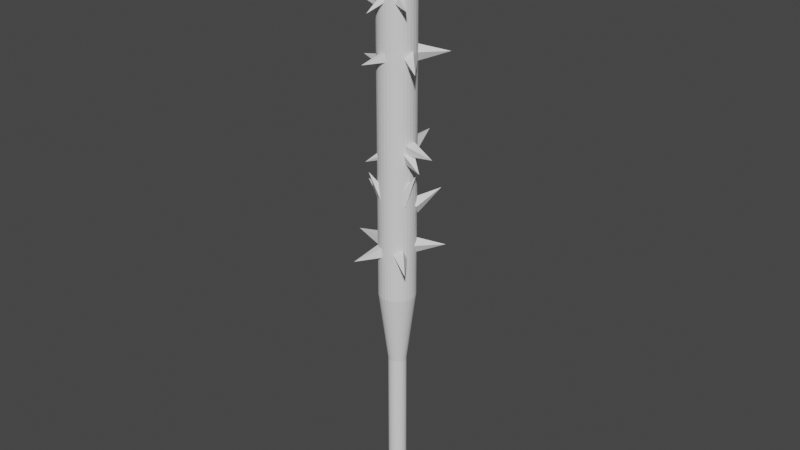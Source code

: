 # Source: MakeshiftBat_v1.blend  (saved by Blender 2.90.8; exported with 4.5.12 LTS)
import bpy
from mathutils import Matrix  # noqa: F401  (used for matrix-valued properties, if any)

bpy.ops.wm.read_factory_settings(use_empty=True)
scene = bpy.context.scene
scene.name = 'Scene'

# ---- collections
col_collection = bpy.data.collections.new('Collection'); scene.collection.children.link(col_collection)

# ---- world
world_world = bpy.data.worlds.new('World'); scene.world = world_world
world_world.use_nodes = True; world_world.node_tree.nodes.clear()
_N = world_world.node_tree.nodes; _L = world_world.node_tree.links
n0 = _N.new('ShaderNodeOutputWorld'); n0.name = 'World Output'; n0.location = (300, 300)
n1 = _N.new('ShaderNodeBackground'); n1.name = 'Background'; n1.location = (10, 300)
n1.inputs[0].default_value = (0.05088, 0.05088, 0.05088, 1.0)
_L.new(n1.outputs[0], n0.inputs[0])
n0.is_active_output = True
world_world.color = (0.05088, 0.05088, 0.05088)
world_world.use_sun_shadow = False
world_world.sun_shadow_jitter_overblur = 0.0

# ---- meshes
me_cylinder = bpy.data.meshes.new('Cylinder')
me_cylinder.from_pydata([(5.703e-08, 0.07624, -0.1045), (5.703e-08, 0.07624, 1.278), (0.01487, 0.07478, -0.1045), (0.01487, 0.07478, 1.278), (0.02918, 0.07044, -0.1045), (0.02918, 0.07044, 1.278), (0.04236, 0.06339, -0.1045), (0.04236, 0.06339, 1.278), (0.05391, 0.05391, -0.1045), (0.05391, 0.05391, 1.278), (0.06339, 0.04236, -0.1045), (0.06339, 0.04236, 1.278), (0.07044, 0.02918, -0.1045), (0.07044, 0.02918, 1.278), (0.07478, 0.01487, -0.1045), (0.07478, 0.01487, 1.278), (0.07624, 3.022e-07, -0.1045), (0.07624, 3.022e-07, 1.278), (0.07478, -0.01487, -0.1045), (0.07478, -0.01487, 1.278), (0.07044, -0.02918, -0.1045), (0.07044, -0.02918, 1.278), (0.06339, -0.04236, -0.1045), (0.06339, -0.04236, 1.278), (0.05391, -0.05391, -0.1045), (0.05391, -0.05391, 1.278), (0.04236, -0.06339, -0.1045), (0.04236, -0.06339, 1.278), (0.02918, -0.07044, -0.1045), (0.02918, -0.07044, 1.278), (0.01487, -0.07478, -0.1045), (0.01487, -0.07478, 1.278), (3.219e-08, -0.07624, -0.1045), (3.219e-08, -0.07624, 1.278), (-0.01487, -0.07478, -0.1045), (-0.01487, -0.07478, 1.278), (-0.02918, -0.07044, -0.1045), (-0.02918, -0.07044, 1.278), (-0.04236, -0.06339, -0.1045), (-0.04236, -0.06339, 1.278), (-0.05391, -0.05391, -0.1045), (-0.05391, -0.05391, 1.278), (-0.06339, -0.04236, -0.1045), (-0.06339, -0.04236, 1.278), (-0.07044, -0.02918, -0.1045), (-0.07044, -0.02918, 1.278), (-0.07478, -0.01487, -0.1045), (-0.07478, -0.01487, 1.278), (-0.07624, 3.701e-07, -0.1045), (-0.07624, 3.701e-07, 1.278), (-0.07478, 0.01487, -0.1045), (-0.07478, 0.01487, 1.278), (-0.07044, 0.02918, -0.1045), (-0.07044, 0.02918, 1.278), (-0.06339, 0.04236, -0.1045), (-0.06339, 0.04236, 1.278), (-0.05391, 0.05391, -0.1045), (-0.05391, 0.05391, 1.278), (-0.04236, 0.06339, -0.1045), (-0.04236, 0.06339, 1.278), (-0.02918, 0.07044, -0.1045), (-0.02918, 0.07044, 1.278), (-0.01487, 0.07478, -0.1045), (-0.01487, 0.07478, 1.278), (5.48e-08, 0.09361, -0.1045), (0.01826, 0.09181, -0.1045), (0.03582, 0.08648, -0.1045), (0.05201, 0.07783, -0.1045), (0.06619, 0.06619, -0.1045), (0.07783, 0.05201, -0.1045), (0.08648, 0.03582, -0.1045), (0.09181, 0.01826, -0.1045), (0.09361, 2.988e-07, -0.1045), (0.09181, -0.01826, -0.1045), (0.08648, -0.03582, -0.1045), (0.07783, -0.05201, -0.1045), (0.06619, -0.06619, -0.1045), (0.05201, -0.07783, -0.1045), (0.03582, -0.08648, -0.1045), (0.01826, -0.09181, -0.1045), (2.43e-08, -0.09361, -0.1045), (-0.01826, -0.09181, -0.1045), (-0.03582, -0.08648, -0.1045), (-0.05201, -0.07783, -0.1045), (-0.06619, -0.06619, -0.1045), (-0.07783, -0.05201, -0.1045), (-0.08648, -0.03582, -0.1045), (-0.09181, -0.01826, -0.1045), (-0.09361, 3.822e-07, -0.1045), (-0.09181, 0.01826, -0.1045), (-0.08648, 0.03582, -0.1045), (-0.07783, 0.05201, -0.1045), (-0.06619, 0.06619, -0.1045), (-0.05201, 0.07783, -0.1045), (-0.03582, 0.08648, -0.1045), (-0.01826, 0.09181, -0.1045), (5.364e-08, 0.09361, -0.1589), (0.01826, 0.09181, -0.1589), (0.03582, 0.08648, -0.1589), (0.05201, 0.07783, -0.1589), (0.06619, 0.06619, -0.1589), (0.07783, 0.05201, -0.1589), (0.08648, 0.03582, -0.1589), (0.09181, 0.01826, -0.1589), (0.09361, 2.988e-07, -0.1589), (0.09181, -0.01826, -0.1589), (0.08648, -0.03582, -0.1589), (0.07783, -0.05201, -0.1589), (0.06619, -0.06619, -0.1589), (0.05201, -0.07783, -0.1589), (0.03582, -0.08648, -0.1589), (0.01826, -0.09181, -0.1589), (2.314e-08, -0.09361, -0.1589), (-0.01826, -0.09181, -0.1589), (-0.03582, -0.08648, -0.1589), (-0.05201, -0.07783, -0.1589), (-0.06619, -0.06619, -0.1589), (-0.07783, -0.05201, -0.1589), (-0.08648, -0.03582, -0.1589), (-0.09181, -0.01826, -0.1589), (-0.09361, 3.822e-07, -0.1589), (-0.09181, 0.01826, -0.1589), (-0.08648, 0.03582, -0.1589), (-0.07783, 0.05201, -0.1589), (-0.06619, 0.06619, -0.1589), (-0.05201, 0.07783, -0.1589), (-0.03582, 0.08648, -0.1589), (-0.01826, 0.09181, -0.1589), (0.03016, 0.1516, 1.901), (-2.248e-06, 0.1546, 1.901), (0.05916, 0.1428, 1.901), (0.08589, 0.1285, 1.901), (0.1093, 0.1093, 1.901), (0.1285, 0.08589, 1.901), (0.1428, 0.05916, 1.901), (0.1516, 0.03016, 1.901), (0.1546, 2.87e-07, 1.901), (0.1516, -0.03016, 1.901), (0.1428, -0.05916, 1.901), (0.1285, -0.08589, 1.901), (0.1093, -0.1093, 1.901), (0.08589, -0.1285, 1.901), (0.05916, -0.1428, 1.901), (0.03016, -0.1516, 1.901), (-2.298e-06, -0.1546, 1.901), (-0.03016, -0.1516, 1.901), (-0.05916, -0.1428, 1.901), (-0.08589, -0.1285, 1.901), (-0.1093, -0.1093, 1.901), (-0.1285, -0.08589, 1.901), (-0.1428, -0.05916, 1.901), (-0.1516, -0.03016, 1.901), (-0.1546, 4.246e-07, 1.901), (-0.1516, 0.03016, 1.901), (-0.1428, 0.05916, 1.901), (-0.1285, 0.08589, 1.901), (-0.1093, 0.1093, 1.901), (-0.08589, 0.1285, 1.901), (-0.05916, 0.1428, 1.901), (-0.03016, 0.1516, 1.901), (0.1285, -0.08589, 3.647), (0.1093, -0.1093, 3.647), (-0.1516, 0.03016, 3.647), (-0.1428, 0.05916, 3.647), (0.08588, -0.1285, 3.647), (-0.1285, 0.08589, 3.647), (0.05916, -0.1428, 3.647), (-3.934e-06, 0.1546, 3.647), (0.03016, 0.1516, 3.647), (-0.1093, 0.1093, 3.647), (0.03016, -0.1516, 3.647), (0.05916, 0.1428, 3.647), (-0.08589, 0.1285, 3.647), (-3.984e-06, -0.1546, 3.647), (0.08588, 0.1285, 3.647), (-0.05916, 0.1428, 3.647), (-0.03016, -0.1516, 3.647), (0.1093, 0.1093, 3.647), (-0.03016, 0.1516, 3.647), (-0.05916, -0.1428, 3.647), (0.1285, 0.08589, 3.647), (-0.08589, -0.1285, 3.647), (0.1428, 0.05916, 3.647), (-0.1093, -0.1093, 3.647), (0.1516, 0.03016, 3.647), (-0.1285, -0.08589, 3.647), (0.1546, 2.87e-07, 3.647), (-0.1428, -0.05916, 3.647), (0.1516, -0.03016, 3.647), (-0.1516, -0.03016, 3.647), (0.1428, -0.05916, 3.647), (-0.1546, 4.246e-07, 3.647), (0.1285, -0.08589, 5.004), (0.1093, -0.1093, 5.004), (-0.1516, 0.03016, 5.004), (-0.1428, 0.05916, 5.004), (0.08588, -0.1285, 5.004), (-0.1285, 0.08589, 5.004), (0.05916, -0.1428, 5.004), (-3.934e-06, 0.1546, 5.004), (0.03016, 0.1516, 5.004), (-0.1093, 0.1093, 5.004), (0.03016, -0.1516, 5.004), (0.05916, 0.1428, 5.004), (-0.08589, 0.1285, 5.004), (-3.984e-06, -0.1546, 5.004), (0.08588, 0.1285, 5.004), (-0.05916, 0.1428, 5.004), (-0.03016, -0.1516, 5.004), (0.1093, 0.1093, 5.004), (-0.03016, 0.1516, 5.004), (-0.05916, -0.1428, 5.004), (0.1285, 0.08589, 5.004), (-0.08589, -0.1285, 5.004), (0.1428, 0.05916, 5.004), (-0.1093, -0.1093, 5.004), (0.1516, 0.03016, 5.004), (-0.1285, -0.08589, 5.004), (0.1546, 2.87e-07, 5.004), (-0.1428, -0.05916, 5.004), (0.1516, -0.03016, 5.004), (-0.1516, -0.03016, 5.004), (0.1428, -0.05916, 5.004), (-0.1546, 4.246e-07, 5.004), (0.05312, -0.0355, 5.121), (0.04517, -0.04518, 5.121), (-0.06267, 0.01247, 5.121), (-0.05903, 0.02445, 5.121), (0.03549, -0.05312, 5.121), (-0.05313, 0.0355, 5.121), (0.02445, -0.05903, 5.121), (-3.923e-06, 0.06389, 5.121), (0.01246, 0.06266, 5.121), (-0.04518, 0.04518, 5.121), (0.01246, -0.06266, 5.121), (0.02445, 0.05903, 5.121), (-0.0355, 0.05312, 5.121), (-3.944e-06, -0.06389, 5.121), (0.03549, 0.05312, 5.121), (-0.02445, 0.05903, 5.121), (-0.01247, -0.06266, 5.121), (0.04517, 0.04518, 5.121), (-0.01247, 0.06266, 5.121), (-0.02445, -0.05903, 5.121), (0.05312, 0.0355, 5.121), (-0.0355, -0.05312, 5.121), (0.05902, 0.02445, 5.121), (-0.04518, -0.04518, 5.121), (0.06266, 0.01247, 5.121), (-0.05313, -0.0355, 5.121), (0.06389, 3.038e-07, 5.121), (-0.05903, -0.02445, 5.121), (0.06266, -0.01246, 5.121), (-0.06267, -0.01246, 5.121), (0.05902, -0.02445, 5.121), (-0.0639, 3.607e-07, 5.121)], [], [(0, 1, 3, 2), (2, 3, 5, 4), (4, 5, 7, 6), (6, 7, 9, 8), (8, 9, 11, 10), (10, 11, 13, 12), (12, 13, 15, 14), (14, 15, 17, 16), (16, 17, 19, 18), (18, 19, 21, 20), (20, 21, 23, 22), (22, 23, 25, 24), (24, 25, 27, 26), (26, 27, 29, 28), (28, 29, 31, 30), (30, 31, 33, 32), (32, 33, 35, 34), (34, 35, 37, 36), (36, 37, 39, 38), (38, 39, 41, 40), (40, 41, 43, 42), (42, 43, 45, 44), (44, 45, 47, 46), (46, 47, 49, 48), (48, 49, 51, 50), (50, 51, 53, 52), (52, 53, 55, 54), (54, 55, 57, 56), (56, 57, 59, 58), (58, 59, 61, 60), (7, 5, 130, 131), (60, 61, 63, 62), (62, 63, 1, 0), (22, 24, 76, 75), (69, 70, 102, 101), (40, 42, 85, 84), (58, 60, 94, 93), (14, 16, 72, 71), (32, 34, 81, 80), (50, 52, 90, 89), (6, 8, 68, 67), (24, 26, 77, 76), (42, 44, 86, 85), (60, 62, 95, 94), (16, 18, 73, 72), (34, 36, 82, 81), (52, 54, 91, 90), (8, 10, 69, 68), (26, 28, 78, 77), (44, 46, 87, 86), (0, 2, 65, 64), (62, 0, 64, 95), (18, 20, 74, 73), (36, 38, 83, 82), (54, 56, 92, 91), (10, 12, 70, 69), (28, 30, 79, 78), (46, 48, 88, 87), (2, 4, 66, 65), (20, 22, 75, 74), (38, 40, 84, 83), (56, 58, 93, 92), (12, 14, 71, 70), (30, 32, 80, 79), (48, 50, 89, 88), (4, 6, 67, 66), (96, 97, 98, 99, 100, 101, 102, 103, 104, 105, 106, 107, 108, 109, 110, 111, 112, 113, 114, 115, 116, 117, 118, 119, 120, 121, 122, 123, 124, 125, 126, 127), (83, 84, 116, 115), (70, 71, 103, 102), (84, 85, 117, 116), (71, 72, 104, 103), (85, 86, 118, 117), (72, 73, 105, 104), (86, 87, 119, 118), (73, 74, 106, 105), (87, 88, 120, 119), (74, 75, 107, 106), (88, 89, 121, 120), (75, 76, 108, 107), (89, 90, 122, 121), (76, 77, 109, 108), (90, 91, 123, 122), (77, 78, 110, 109), (64, 65, 97, 96), (91, 92, 124, 123), (78, 79, 111, 110), (65, 66, 98, 97), (92, 93, 125, 124), (79, 80, 112, 111), (66, 67, 99, 98), (93, 94, 126, 125), (80, 81, 113, 112), (67, 68, 100, 99), (94, 95, 127, 126), (81, 82, 114, 113), (68, 69, 101, 100), (95, 64, 96, 127), (82, 83, 115, 114), (25, 23, 139, 140), (43, 41, 148, 149), (61, 59, 157, 158), (17, 15, 135, 136), (35, 33, 144, 145), (53, 51, 153, 154), (9, 7, 131, 132), (27, 25, 140, 141), (45, 43, 149, 150), (63, 61, 158, 159), (19, 17, 136, 137), (37, 35, 145, 146), (55, 53, 154, 155), (11, 9, 132, 133), (29, 27, 141, 142), (47, 45, 150, 151), (3, 1, 129, 128), (1, 63, 159, 129), (21, 19, 137, 138), (39, 37, 146, 147), (57, 55, 155, 156), (13, 11, 133, 134), (31, 29, 142, 143), (49, 47, 151, 152), (5, 3, 128, 130), (23, 21, 138, 139), (41, 39, 147, 148), (59, 57, 156, 157), (15, 13, 134, 135), (33, 31, 143, 144), (51, 49, 152, 153), (153, 152, 191, 162), (139, 138, 190, 160), (152, 151, 189, 191), (138, 137, 188, 190), (151, 150, 187, 189), (137, 136, 186, 188), (150, 149, 185, 187), (136, 135, 184, 186), (149, 148, 183, 185), (135, 134, 182, 184), (148, 147, 181, 183), (134, 133, 180, 182), (147, 146, 179, 181), (129, 159, 178, 167), (133, 132, 177, 180), (146, 145, 176, 179), (159, 158, 175, 178), (132, 131, 174, 177), (145, 144, 173, 176), (158, 157, 172, 175), (131, 130, 171, 174), (144, 143, 170, 173), (157, 156, 169, 172), (130, 128, 168, 171), (143, 142, 166, 170), (156, 155, 165, 169), (128, 129, 167, 168), (142, 141, 164, 166), (155, 154, 163, 165), (141, 140, 161, 164), (154, 153, 162, 163), (140, 139, 160, 161), (162, 191, 223, 194), (166, 164, 196, 198), (180, 177, 209, 212), (160, 190, 222, 192), (165, 163, 195, 197), (179, 176, 208, 211), (191, 189, 221, 223), (164, 161, 193, 196), (178, 175, 207, 210), (190, 188, 220, 222), (163, 162, 194, 195), (177, 174, 206, 209), (189, 187, 219, 221), (161, 160, 192, 193), (176, 173, 205, 208), (188, 186, 218, 220), (175, 172, 204, 207), (187, 185, 217, 219), (174, 171, 203, 206), (186, 184, 216, 218), (173, 170, 202, 205), (185, 183, 215, 217), (172, 169, 201, 204), (184, 182, 214, 216), (171, 168, 200, 203), (183, 181, 213, 215), (170, 166, 198, 202), (182, 180, 212, 214), (169, 165, 197, 201), (181, 179, 211, 213), (168, 167, 199, 200), (167, 178, 210, 199), (217, 215, 247, 249), (204, 201, 233, 236), (216, 214, 246, 248), (203, 200, 232, 235), (215, 213, 245, 247), (202, 198, 230, 234), (214, 212, 244, 246), (201, 197, 229, 233), (213, 211, 243, 245), (200, 199, 231, 232), (199, 210, 242, 231), (194, 223, 255, 226), (198, 196, 228, 230), (212, 209, 241, 244), (192, 222, 254, 224), (197, 195, 227, 229), (211, 208, 240, 243), (223, 221, 253, 255), (196, 193, 225, 228), (210, 207, 239, 242), (222, 220, 252, 254), (195, 194, 226, 227), (209, 206, 238, 241), (221, 219, 251, 253), (193, 192, 224, 225), (208, 205, 237, 240), (220, 218, 250, 252), (207, 204, 236, 239), (219, 217, 249, 251), (206, 203, 235, 238), (218, 216, 248, 250), (205, 202, 234, 237), (255, 253, 251, 249, 247, 245, 243, 240, 237, 234, 230, 228, 225, 224, 254, 252, 250, 248, 246, 244, 241, 238, 235, 232, 231, 242, 239, 236, 233, 229, 227, 226)])
_uv = me_cylinder.uv_layers.new(name='UVMap')
_uv.uv.foreach_set('vector', [1.0, 0.5, 1.0, 1.0, 0.9688, 1.0, 0.9688, 0.5, 0.9688, 0.5, 0.9688, 1.0, 0.9375, 1.0, 0.9375, 0.5, 0.9375, 0.5, 0.9375, 1.0, 0.9062, 1.0, 0.9062, 0.5, 0.9062, 0.5, 0.9062, 1.0, 0.875, 1.0, 0.875, 0.5, 0.875, 0.5, 0.875, 1.0, 0.8438, 1.0, 0.8438, 0.5, 0.8438, 0.5, 0.8438, 1.0, 0.8125, 1.0, 0.8125, 0.5, 0.8125, 0.5, 0.8125, 1.0, 0.7812, 1.0, 0.7812, 0.5, 0.7812, 0.5, 0.7812, 1.0, 0.75, 1.0, 0.75, 0.5, 0.75, 0.5, 0.75, 1.0, 0.7188, 1.0, 0.7188, 0.5, 0.7188, 0.5, 0.7188, 1.0, 0.6875, 1.0, 0.6875, 0.5, 0.6875, 0.5, 0.6875, 1.0, 0.6562, 1.0, 0.6562, 0.5, 0.6562, 0.5, 0.6562, 1.0, 0.625, 1.0, 0.625, 0.5, 0.625, 0.5, 0.625, 1.0, 0.5938, 1.0, 0.5938, 0.5, 0.5938, 0.5, 0.5938, 1.0, 0.5625, 1.0, 0.5625, 0.5, 0.5625, 0.5, 0.5625, 1.0, 0.5312, 1.0, 0.5312, 0.5, 0.5312, 0.5, 0.5312, 1.0, 0.5, 1.0, 0.5, 0.5, 0.5, 0.5, 0.5, 1.0, 0.4688, 1.0, 0.4688, 0.5, 0.4688, 0.5, 0.4688, 1.0, 0.4375, 1.0, 0.4375, 0.5, 0.4375, 0.5, 0.4375, 1.0, 0.4062, 1.0, 0.4062, 0.5, 0.4062, 0.5, 0.4062, 1.0, 0.375, 1.0, 0.375, 0.5, 0.375, 0.5, 0.375, 1.0, 0.3438, 1.0, 0.3438, 0.5, 0.3438, 0.5, 0.3438, 1.0, 0.3125, 1.0, 0.3125, 0.5, 0.3125, 0.5, 0.3125, 1.0, 0.2812, 1.0, 0.2812, 0.5, 0.2812, 0.5, 0.2812, 1.0, 0.25, 1.0, 0.25, 0.5, 0.25, 0.5, 0.25, 1.0, 0.2188, 1.0, 0.2188, 0.5, 0.2188, 0.5, 0.2188, 1.0, 0.1875, 1.0, 0.1875, 0.5, 0.1875, 0.5, 0.1875, 1.0, 0.1562, 1.0, 0.1562, 0.5, 0.1562, 0.5, 0.1562, 1.0, 0.125, 1.0, 0.125, 0.5, 0.125, 0.5, 0.125, 1.0, 0.09375, 1.0, 0.09375, 0.5, 0.09375, 0.5, 0.09375, 1.0, 0.0625, 1.0, 0.0625, 0.5, 0.9062, 1.0, 0.9375, 1.0, 0.9375, 1.0, 0.9062, 1.0, 0.0625, 0.5, 0.0625, 1.0, 0.03125, 1.0, 0.03125, 0.5, 0.03125, 0.5, 0.03125, 1.0, 0.0, 1.0, 0.0, 0.5, 0.6562, 0.5, 0.625, 0.5, 0.625, 0.5, 0.6562, 0.5, 0.8438, 0.5, 0.8125, 0.5, 0.8125, 0.5, 0.8438, 0.5, 0.375, 0.5, 0.3438, 0.5, 0.3438, 0.5, 0.375, 0.5, 0.09375, 0.5, 0.0625, 0.5, 0.0625, 0.5, 0.09375, 0.5, 0.7812, 0.5, 0.75, 0.5, 0.75, 0.5, 0.7812, 0.5, 0.5, 0.5, 0.4688, 0.5, 0.4688, 0.5, 0.5, 0.5, 0.2188, 0.5, 0.1875, 0.5, 0.1875, 0.5, 0.2188, 0.5, 0.9062, 0.5, 0.875, 0.5, 0.875, 0.5, 0.9062, 0.5, 0.625, 0.5, 0.5938, 0.5, 0.5938, 0.5, 0.625, 0.5, 0.3438, 0.5, 0.3125, 0.5, 0.3125, 0.5, 0.3438, 0.5, 0.0625, 0.5, 0.03125, 0.5, 0.03125, 0.5, 0.0625, 0.5, 0.75, 0.5, 0.7188, 0.5, 0.7188, 0.5, 0.75, 0.5, 0.4688, 0.5, 0.4375, 0.5, 0.4375, 0.5, 0.4688, 0.5, 0.1875, 0.5, 0.1562, 0.5, 0.1562, 0.5, 0.1875, 0.5, 0.875, 0.5, 0.8438, 0.5, 0.8438, 0.5, 0.875, 0.5, 0.5938, 0.5, 0.5625, 0.5, 0.5625, 0.5, 0.5938, 0.5, 0.3125, 0.5, 0.2812, 0.5, 0.2812, 0.5, 0.3125, 0.5, 1.0, 0.5, 0.9688, 0.5, 0.9688, 0.5, 1.0, 0.5, 0.03125, 0.5, 0.0, 0.5, 0.0, 0.5, 0.03125, 0.5, 0.7188, 0.5, 0.6875, 0.5, 0.6875, 0.5, 0.7188, 0.5, 0.4375, 0.5, 0.4062, 0.5, 0.4062, 0.5, 0.4375, 0.5, 0.1562, 0.5, 0.125, 0.5, 0.125, 0.5, 0.1562, 0.5, 0.8438, 0.5, 0.8125, 0.5, 0.8125, 0.5, 0.8438, 0.5, 0.5625, 0.5, 0.5312, 0.5, 0.5312, 0.5, 0.5625, 0.5, 0.2812, 0.5, 0.25, 0.5, 0.25, 0.5, 0.2812, 0.5, 0.9688, 0.5, 0.9375, 0.5, 0.9375, 0.5, 0.9688, 0.5, 0.6875, 0.5, 0.6562, 0.5, 0.6562, 0.5, 0.6875, 0.5, 0.4062, 0.5, 0.375, 0.5, 0.375, 0.5, 0.4062, 0.5, 0.125, 0.5, 0.09375, 0.5, 0.09375, 0.5, 0.125, 0.5, 0.8125, 0.5, 0.7812, 0.5, 0.7812, 0.5, 0.8125, 0.5, 0.5312, 0.5, 0.5, 0.5, 0.5, 0.5, 0.5312, 0.5, 0.25, 0.5, 0.2188, 0.5, 0.2188, 0.5, 0.25, 0.5, 0.9375, 0.5, 0.9062, 0.5, 0.9062, 0.5, 0.9375, 0.5, 0.75, 0.49, 0.7968, 0.4854, 0.8418, 0.4717, 0.8833, 0.4496, 0.9197, 0.4197, 0.9496, 0.3833, 0.9717, 0.3418, 0.9854, 0.2968, 0.99, 0.25, 0.9854, 0.2032, 0.9717, 0.1582, 0.9496, 0.1167, 0.9197, 0.08029, 0.8833, 0.05045, 0.8418, 0.02827, 0.7968, 0.01461, 0.75, 0.01, 0.7032, 0.01461, 0.6582, 0.02827, 0.6167, 0.05045, 0.5803, 0.08029, 0.5504, 0.1167, 0.5283, 0.1582, 0.5146, 0.2032, 0.51, 0.25, 0.5146, 0.2968, 0.5283, 0.3418, 0.5504, 0.3833, 0.5803, 0.4197, 0.6167, 0.4496, 0.6582, 0.4717, 0.7032, 0.4854, 0.4062, 0.5, 0.375, 0.5, 0.375, 0.5, 0.4062, 0.5, 0.8125, 0.5, 0.7812, 0.5, 0.7812, 0.5, 0.8125, 0.5, 0.375, 0.5, 0.3438, 0.5, 0.3438, 0.5, 0.375, 0.5, 0.7812, 0.5, 0.75, 0.5, 0.75, 0.5, 0.7812, 0.5, 0.3438, 0.5, 0.3125, 0.5, 0.3125, 0.5, 0.3438, 0.5, 0.75, 0.5, 0.7188, 0.5, 0.7188, 0.5, 0.75, 0.5, 0.3125, 0.5, 0.2812, 0.5, 0.2812, 0.5, 0.3125, 0.5, 0.7188, 0.5, 0.6875, 0.5, 0.6875, 0.5, 0.7188, 0.5, 0.2812, 0.5, 0.25, 0.5, 0.25, 0.5, 0.2812, 0.5, 0.6875, 0.5, 0.6562, 0.5, 0.6562, 0.5, 0.6875, 0.5, 0.25, 0.5, 0.2188, 0.5, 0.2188, 0.5, 0.25, 0.5, 0.6562, 0.5, 0.625, 0.5, 0.625, 0.5, 0.6562, 0.5, 0.2188, 0.5, 0.1875, 0.5, 0.1875, 0.5, 0.2188, 0.5, 0.625, 0.5, 0.5938, 0.5, 0.5938, 0.5, 0.625, 0.5, 0.1875, 0.5, 0.1562, 0.5, 0.1562, 0.5, 0.1875, 0.5, 0.5938, 0.5, 0.5625, 0.5, 0.5625, 0.5, 0.5938, 0.5, 1.0, 0.5, 0.9688, 0.5, 0.9688, 0.5, 1.0, 0.5, 0.1562, 0.5, 0.125, 0.5, 0.125, 0.5, 0.1562, 0.5, 0.5625, 0.5, 0.5312, 0.5, 0.5312, 0.5, 0.5625, 0.5, 0.9688, 0.5, 0.9375, 0.5, 0.9375, 0.5, 0.9688, 0.5, 0.125, 0.5, 0.09375, 0.5, 0.09375, 0.5, 0.125, 0.5, 0.5312, 0.5, 0.5, 0.5, 0.5, 0.5, 0.5312, 0.5, 0.9375, 0.5, 0.9062, 0.5, 0.9062, 0.5, 0.9375, 0.5, 0.09375, 0.5, 0.0625, 0.5, 0.0625, 0.5, 0.09375, 0.5, 0.5, 0.5, 0.4688, 0.5, 0.4688, 0.5, 0.5, 0.5, 0.9062, 0.5, 0.875, 0.5, 0.875, 0.5, 0.9062, 0.5, 0.0625, 0.5, 0.03125, 0.5, 0.03125, 0.5, 0.0625, 0.5, 0.4688, 0.5, 0.4375, 0.5, 0.4375, 0.5, 0.4688, 0.5, 0.875, 0.5, 0.8438, 0.5, 0.8438, 0.5, 0.875, 0.5, 0.03125, 0.5, 0.0, 0.5, 0.0, 0.5, 0.03125, 0.5, 0.4375, 0.5, 0.4062, 0.5, 0.4062, 0.5, 0.4375, 0.5, 0.625, 1.0, 0.6562, 1.0, 0.6562, 1.0, 0.625, 1.0, 0.3438, 1.0, 0.375, 1.0, 0.375, 1.0, 0.3438, 1.0, 0.0625, 1.0, 0.09375, 1.0, 0.09375, 1.0, 0.0625, 1.0, 0.75, 1.0, 0.7812, 1.0, 0.7812, 1.0, 0.75, 1.0, 0.4688, 1.0, 0.5, 1.0, 0.5, 1.0, 0.4688, 1.0, 0.1875, 1.0, 0.2188, 1.0, 0.2188, 1.0, 0.1875, 1.0, 0.875, 1.0, 0.9062, 1.0, 0.9062, 1.0, 0.875, 1.0, 0.5938, 1.0, 0.625, 1.0, 0.625, 1.0, 0.5938, 1.0, 0.3125, 1.0, 0.3438, 1.0, 0.3438, 1.0, 0.3125, 1.0, 0.03125, 1.0, 0.0625, 1.0, 0.0625, 1.0, 0.03125, 1.0, 0.7188, 1.0, 0.75, 1.0, 0.75, 1.0, 0.7188, 1.0, 0.4375, 1.0, 0.4688, 1.0, 0.4688, 1.0, 0.4375, 1.0, 0.1562, 1.0, 0.1875, 1.0, 0.1875, 1.0, 0.1562, 1.0, 0.8438, 1.0, 0.875, 1.0, 0.875, 1.0, 0.8438, 1.0, 0.5625, 1.0, 0.5938, 1.0, 0.5938, 1.0, 0.5625, 1.0, 0.2812, 1.0, 0.3125, 1.0, 0.3125, 1.0, 0.2812, 1.0, 0.9688, 1.0, 1.0, 1.0, 1.0, 1.0, 0.9688, 1.0, 0.0, 1.0, 0.03125, 1.0, 0.03125, 1.0, 0.0, 1.0, 0.6875, 1.0, 0.7188, 1.0, 0.7188, 1.0, 0.6875, 1.0, 0.4062, 1.0, 0.4375, 1.0, 0.4375, 1.0, 0.4062, 1.0, 0.125, 1.0, 0.1562, 1.0, 0.1562, 1.0, 0.125, 1.0, 0.8125, 1.0, 0.8438, 1.0, 0.8438, 1.0, 0.8125, 1.0, 0.5312, 1.0, 0.5625, 1.0, 0.5625, 1.0, 0.5312, 1.0, 0.25, 1.0, 0.2812, 1.0, 0.2812, 1.0, 0.25, 1.0, 0.9375, 1.0, 0.9688, 1.0, 0.9688, 1.0, 0.9375, 1.0, 0.6562, 1.0, 0.6875, 1.0, 0.6875, 1.0, 0.6562, 1.0, 0.375, 1.0, 0.4062, 1.0, 0.4062, 1.0, 0.375, 1.0, 0.09375, 1.0, 0.125, 1.0, 0.125, 1.0, 0.09375, 1.0, 0.7812, 1.0, 0.8125, 1.0, 0.8125, 1.0, 0.7812, 1.0, 0.5, 1.0, 0.5312, 1.0, 0.5312, 1.0, 0.5, 1.0, 0.2188, 1.0, 0.25, 1.0, 0.25, 1.0, 0.2188, 1.0, 0.2188, 1.0, 0.25, 1.0, 0.25, 1.0, 0.2188, 1.0, 0.6562, 1.0, 0.6875, 1.0, 0.6875, 1.0, 0.6562, 1.0, 0.25, 1.0, 0.2812, 1.0, 0.2812, 1.0, 0.25, 1.0, 0.6875, 1.0, 0.7188, 1.0, 0.7188, 1.0, 0.6875, 1.0, 0.2812, 1.0, 0.3125, 1.0, 0.3125, 1.0, 0.2812, 1.0, 0.7188, 1.0, 0.75, 1.0, 0.75, 1.0, 0.7188, 1.0, 0.3125, 1.0, 0.3438, 1.0, 0.3438, 1.0, 0.3125, 1.0, 0.75, 1.0, 0.7812, 1.0, 0.7812, 1.0, 0.75, 1.0, 0.3438, 1.0, 0.375, 1.0, 0.375, 1.0, 0.3438, 1.0, 0.7812, 1.0, 0.8125, 1.0, 0.8125, 1.0, 0.7812, 1.0, 0.375, 1.0, 0.4062, 1.0, 0.4062, 1.0, 0.375, 1.0, 0.8125, 1.0, 0.8438, 1.0, 0.8437, 1.0, 0.8125, 1.0, 0.4062, 1.0, 0.4375, 1.0, 0.4375, 1.0, 0.4062, 1.0, 0.0, 1.0, 0.03125, 1.0, 0.03125, 1.0, 0.0, 1.0, 0.8438, 1.0, 0.875, 1.0, 0.875, 1.0, 0.8437, 1.0, 0.4375, 1.0, 0.4688, 1.0, 0.4688, 1.0, 0.4375, 1.0, 0.03125, 1.0, 0.0625, 1.0, 0.0625, 1.0, 0.03125, 1.0, 0.875, 1.0, 0.9062, 1.0, 0.9062, 1.0, 0.875, 1.0, 0.4688, 1.0, 0.5, 1.0, 0.5, 1.0, 0.4688, 1.0, 0.0625, 1.0, 0.09375, 1.0, 0.09375, 1.0, 0.0625, 1.0, 0.9062, 1.0, 0.9375, 1.0, 0.9375, 1.0, 0.9062, 1.0, 0.5, 1.0, 0.5312, 1.0, 0.5312, 1.0, 0.5, 1.0, 0.09375, 1.0, 0.125, 1.0, 0.125, 1.0, 0.09375, 1.0, 0.9375, 1.0, 0.9688, 1.0, 0.9688, 1.0, 0.9375, 1.0, 0.5312, 1.0, 0.5625, 1.0, 0.5625, 1.0, 0.5312, 1.0, 0.125, 1.0, 0.1562, 1.0, 0.1562, 1.0, 0.125, 1.0, 0.9688, 1.0, 1.0, 1.0, 1.0, 1.0, 0.9688, 1.0, 0.5625, 1.0, 0.5938, 1.0, 0.5938, 1.0, 0.5625, 1.0, 0.1562, 1.0, 0.1875, 1.0, 0.1875, 1.0, 0.1562, 1.0, 0.5938, 1.0, 0.625, 1.0, 0.625, 1.0, 0.5938, 1.0, 0.1875, 1.0, 0.2188, 1.0, 0.2188, 1.0, 0.1875, 1.0, 0.625, 1.0, 0.6562, 1.0, 0.6562, 1.0, 0.625, 1.0, 0.2188, 1.0, 0.25, 1.0, 0.25, 1.0, 0.2188, 1.0, 0.5625, 1.0, 0.5938, 1.0, 0.5938, 1.0, 0.5625, 1.0, 0.8437, 1.0, 0.875, 1.0, 0.875, 1.0, 0.8437, 1.0, 0.6562, 1.0, 0.6875, 1.0, 0.6875, 1.0, 0.6562, 1.0, 0.1562, 1.0, 0.1875, 1.0, 0.1875, 1.0, 0.1562, 1.0, 0.4375, 1.0, 0.4688, 1.0, 0.4688, 1.0, 0.4375, 1.0, 0.25, 1.0, 0.2812, 1.0, 0.2812, 1.0, 0.25, 1.0, 0.5938, 1.0, 0.625, 1.0, 0.625, 1.0, 0.5938, 1.0, 0.03125, 1.0, 0.0625, 1.0, 0.0625, 1.0, 0.03125, 1.0, 0.6875, 1.0, 0.7188, 1.0, 0.7188, 1.0, 0.6875, 1.0, 0.1875, 1.0, 0.2188, 1.0, 0.2188, 1.0, 0.1875, 1.0, 0.875, 1.0, 0.9062, 1.0, 0.9062, 1.0, 0.875, 1.0, 0.2812, 1.0, 0.3125, 1.0, 0.3125, 1.0, 0.2812, 1.0, 0.625, 1.0, 0.6562, 1.0, 0.6562, 1.0, 0.625, 1.0, 0.4688, 1.0, 0.5, 1.0, 0.5, 1.0, 0.4688, 1.0, 0.7188, 1.0, 0.75, 1.0, 0.75, 1.0, 0.7188, 1.0, 0.0625, 1.0, 0.09375, 1.0, 0.09375, 1.0, 0.0625, 1.0, 0.3125, 1.0, 0.3438, 1.0, 0.3438, 1.0, 0.3125, 1.0, 0.9062, 1.0, 0.9375, 1.0, 0.9375, 1.0, 0.9062, 1.0, 0.75, 1.0, 0.7812, 1.0, 0.7812, 1.0, 0.75, 1.0, 0.5, 1.0, 0.5312, 1.0, 0.5312, 1.0, 0.5, 1.0, 0.3438, 1.0, 0.375, 1.0, 0.375, 1.0, 0.3438, 1.0, 0.09375, 1.0, 0.125, 1.0, 0.125, 1.0, 0.09375, 1.0, 0.7812, 1.0, 0.8125, 1.0, 0.8125, 1.0, 0.7812, 1.0, 0.9375, 1.0, 0.9688, 1.0, 0.9688, 1.0, 0.9375, 1.0, 0.375, 1.0, 0.4062, 1.0, 0.4062, 1.0, 0.375, 1.0, 0.5312, 1.0, 0.5625, 1.0, 0.5625, 1.0, 0.5312, 1.0, 0.8125, 1.0, 0.8437, 1.0, 0.8437, 1.0, 0.8125, 1.0, 0.125, 1.0, 0.1562, 1.0, 0.1562, 1.0, 0.125, 1.0, 0.4062, 1.0, 0.4375, 1.0, 0.4375, 1.0, 0.4062, 1.0, 0.9688, 1.0, 1.0, 1.0, 1.0, 1.0, 0.9688, 1.0, 0.0, 1.0, 0.03125, 1.0, 0.03125, 1.0, 0.0, 1.0, 0.3438, 1.0, 0.375, 1.0, 0.375, 1.0, 0.3438, 1.0, 0.09375, 1.0, 0.125, 1.0, 0.125, 1.0, 0.09375, 1.0, 0.7812, 1.0, 0.8125, 1.0, 0.8125, 1.0, 0.7812, 1.0, 0.9375, 1.0, 0.9688, 1.0, 0.9688, 1.0, 0.9375, 1.0, 0.375, 1.0, 0.4062, 1.0, 0.4062, 1.0, 0.375, 1.0, 0.5312, 1.0, 0.5625, 1.0, 0.5625, 1.0, 0.5312, 1.0, 0.8125, 1.0, 0.8437, 1.0, 0.8437, 1.0, 0.8125, 1.0, 0.125, 1.0, 0.1562, 1.0, 0.1562, 1.0, 0.125, 1.0, 0.4062, 1.0, 0.4375, 1.0, 0.4375, 1.0, 0.4062, 1.0, 0.9688, 1.0, 1.0, 1.0, 1.0, 1.0, 0.9688, 1.0, 0.0, 1.0, 0.03125, 1.0, 0.03125, 1.0, 0.0, 1.0, 0.2188, 1.0, 0.25, 1.0, 0.25, 1.0, 0.2188, 1.0, 0.5625, 1.0, 0.5938, 1.0, 0.5938, 1.0, 0.5625, 1.0, 0.8437, 1.0, 0.875, 1.0, 0.875, 1.0, 0.8437, 1.0, 0.6562, 1.0, 0.6875, 1.0, 0.6875, 1.0, 0.6562, 1.0, 0.1562, 1.0, 0.1875, 1.0, 0.1875, 1.0, 0.1562, 1.0, 0.4375, 1.0, 0.4688, 1.0, 0.4688, 1.0, 0.4375, 1.0, 0.25, 1.0, 0.2812, 1.0, 0.2812, 1.0, 0.25, 1.0, 0.5938, 1.0, 0.625, 1.0, 0.625, 1.0, 0.5938, 1.0, 0.03125, 1.0, 0.0625, 1.0, 0.0625, 1.0, 0.03125, 1.0, 0.6875, 1.0, 0.7188, 1.0, 0.7188, 1.0, 0.6875, 1.0, 0.1875, 1.0, 0.2188, 1.0, 0.2188, 1.0, 0.1875, 1.0, 0.875, 1.0, 0.9062, 1.0, 0.9062, 1.0, 0.875, 1.0, 0.2812, 1.0, 0.3125, 1.0, 0.3125, 1.0, 0.2812, 1.0, 0.625, 1.0, 0.6562, 1.0, 0.6562, 1.0, 0.625, 1.0, 0.4688, 1.0, 0.5, 1.0, 0.5, 1.0, 0.4688, 1.0, 0.7188, 1.0, 0.75, 1.0, 0.75, 1.0, 0.7188, 1.0, 0.0625, 1.0, 0.09375, 1.0, 0.09375, 1.0, 0.0625, 1.0, 0.3125, 1.0, 0.3438, 1.0, 0.3438, 1.0, 0.3125, 1.0, 0.9062, 1.0, 0.9375, 1.0, 0.9375, 1.0, 0.9062, 1.0, 0.75, 1.0, 0.7812, 1.0, 0.7812, 1.0, 0.75, 1.0, 0.5, 1.0, 0.5312, 1.0, 0.5312, 1.0, 0.5, 1.0, 0.25, 1.0, 0.2812, 1.0, 0.3125, 1.0, 0.3438, 1.0, 0.375, 1.0, 0.4062, 1.0, 0.4375, 1.0, 0.4688, 1.0, 0.5, 1.0, 0.5312, 1.0, 0.5625, 1.0, 0.5938, 1.0, 0.625, 1.0, 0.6562, 1.0, 0.6875, 1.0, 0.7188, 1.0, 0.75, 1.0, 0.7812, 1.0, 0.8125, 1.0, 0.8437, 1.0, 0.875, 1.0, 0.9062, 1.0, 0.9375, 1.0, 0.9688, 1.0, 1.0, 1.0, 0.03125, 1.0, 0.0625, 1.0, 0.09375, 1.0, 0.125, 1.0, 0.1562, 1.0, 0.1875, 1.0, 0.2188, 1.0])
me_cylinder.use_remesh_fix_poles = True
me_cylinder.use_remesh_preserve_attributes = False
me_cylinder.use_mirror_vertex_groups = False
me_cylinder.update()
me_cube_002 = bpy.data.meshes.new('Cube.002')
me_cube_002.from_pydata([(-2.716, -0.006746, 0.09092), (-0.8482, -0.3357, -0.3357), (-0.8482, -0.3357, 0.3357), (-0.8482, 0.3357, -0.3357), (-0.8482, 0.3357, 0.3357)], [], [(0, 4, 3), (3, 4, 2, 1), (1, 2, 0), (0, 3, 1), (4, 0, 2)])
_uv = me_cube_002.uv_layers.new(name='UVMap')
_uv.uv.foreach_set('vector', [0.625, 0.25, 0.625, 0.5, 0.375, 0.5, 0.375, 0.5, 0.625, 0.5, 0.625, 0.75, 0.375, 0.75, 0.375, 0.75, 0.625, 0.75, 0.375, 1.0, 0.125, 0.5, 0.375, 0.5, 0.375, 0.75, 0.625, 0.5, 0.875, 0.75, 0.625, 0.75])
me_cube_002.use_remesh_fix_poles = True
me_cube_002.use_remesh_preserve_attributes = False
me_cube_002.use_mirror_vertex_groups = False
me_cube_002.update()
me_cube_003 = bpy.data.meshes.new('Cube.003')
me_cube_003.from_pydata([(-2.716, -0.006746, 0.09092), (-0.8482, -0.3357, -0.3357), (-0.8482, -0.3357, 0.3357), (-0.8482, 0.3357, -0.3357), (-0.8482, 0.3357, 0.3357)], [], [(0, 4, 3), (3, 4, 2, 1), (1, 2, 0), (0, 3, 1), (4, 0, 2)])
_uv = me_cube_003.uv_layers.new(name='UVMap')
_uv.uv.foreach_set('vector', [0.625, 0.25, 0.625, 0.5, 0.375, 0.5, 0.375, 0.5, 0.625, 0.5, 0.625, 0.75, 0.375, 0.75, 0.375, 0.75, 0.625, 0.75, 0.375, 1.0, 0.125, 0.5, 0.375, 0.5, 0.375, 0.75, 0.625, 0.5, 0.875, 0.75, 0.625, 0.75])
me_cube_003.use_remesh_fix_poles = True
me_cube_003.use_remesh_preserve_attributes = False
me_cube_003.use_mirror_vertex_groups = False
me_cube_003.update()
me_cube_004 = bpy.data.meshes.new('Cube.004')
me_cube_004.from_pydata([(-2.716, -0.006746, 0.09092), (-0.8482, -0.3357, -0.3357), (-0.8482, -0.3357, 0.3357), (-0.8482, 0.3357, -0.3357), (-0.8482, 0.3357, 0.3357)], [], [(0, 4, 3), (3, 4, 2, 1), (1, 2, 0), (0, 3, 1), (4, 0, 2)])
_uv = me_cube_004.uv_layers.new(name='UVMap')
_uv.uv.foreach_set('vector', [0.625, 0.25, 0.625, 0.5, 0.375, 0.5, 0.375, 0.5, 0.625, 0.5, 0.625, 0.75, 0.375, 0.75, 0.375, 0.75, 0.625, 0.75, 0.375, 1.0, 0.125, 0.5, 0.375, 0.5, 0.375, 0.75, 0.625, 0.5, 0.875, 0.75, 0.625, 0.75])
me_cube_004.use_remesh_fix_poles = True
me_cube_004.use_remesh_preserve_attributes = False
me_cube_004.use_mirror_vertex_groups = False
me_cube_004.update()
me_cube_005 = bpy.data.meshes.new('Cube.005')
me_cube_005.from_pydata([(-2.716, -0.006746, 0.09092), (-0.8482, -0.3357, -0.3357), (-0.8482, -0.3357, 0.3357), (-0.8482, 0.3357, -0.3357), (-0.8482, 0.3357, 0.3357)], [], [(0, 4, 3), (3, 4, 2, 1), (1, 2, 0), (0, 3, 1), (4, 0, 2)])
_uv = me_cube_005.uv_layers.new(name='UVMap')
_uv.uv.foreach_set('vector', [0.625, 0.25, 0.625, 0.5, 0.375, 0.5, 0.375, 0.5, 0.625, 0.5, 0.625, 0.75, 0.375, 0.75, 0.375, 0.75, 0.625, 0.75, 0.375, 1.0, 0.125, 0.5, 0.375, 0.5, 0.375, 0.75, 0.625, 0.5, 0.875, 0.75, 0.625, 0.75])
me_cube_005.use_remesh_fix_poles = True
me_cube_005.use_remesh_preserve_attributes = False
me_cube_005.use_mirror_vertex_groups = False
me_cube_005.update()
me_cube_006 = bpy.data.meshes.new('Cube.006')
me_cube_006.from_pydata([(-2.716, -0.006746, 0.09092), (-0.8482, -0.3357, -0.3357), (-0.8482, -0.3357, 0.3357), (-0.8482, 0.3357, -0.3357), (-0.8482, 0.3357, 0.3357)], [], [(0, 4, 3), (3, 4, 2, 1), (1, 2, 0), (0, 3, 1), (4, 0, 2)])
_uv = me_cube_006.uv_layers.new(name='UVMap')
_uv.uv.foreach_set('vector', [0.625, 0.25, 0.625, 0.5, 0.375, 0.5, 0.375, 0.5, 0.625, 0.5, 0.625, 0.75, 0.375, 0.75, 0.375, 0.75, 0.625, 0.75, 0.375, 1.0, 0.125, 0.5, 0.375, 0.5, 0.375, 0.75, 0.625, 0.5, 0.875, 0.75, 0.625, 0.75])
me_cube_006.use_remesh_fix_poles = True
me_cube_006.use_remesh_preserve_attributes = False
me_cube_006.use_mirror_vertex_groups = False
me_cube_006.update()

# ---- objects
ob_cylinder = bpy.data.objects.new('Cylinder', me_cylinder)
ob_cube = bpy.data.objects.new('Cube', me_cube_002)
ob_empty = bpy.data.objects.new('Empty', None)
ob_cube_001 = bpy.data.objects.new('Cube.001', me_cube_003)
ob_empty_001 = bpy.data.objects.new('Empty.001', None)
ob_cube_002 = bpy.data.objects.new('Cube.002', me_cube_004)
ob_empty_002 = bpy.data.objects.new('Empty.002', None)
ob_cube_003 = bpy.data.objects.new('Cube.003', me_cube_005)
ob_empty_003 = bpy.data.objects.new('Empty.003', None)
ob_cube_004 = bpy.data.objects.new('Cube.004', me_cube_006)
ob_empty_004 = bpy.data.objects.new('Empty.004', None)

# ---- transforms, parenting, visibility, modifiers, constraints
ob_cylinder.location = (0.0, 0.0, 0.0)
ob_cylinder.lineart.crease_threshold = 0.0
ob_cube.location = (0.0, 0.0, 2.347)
ob_cube.scale = (0.1454, 0.1454, 0.1454)
ob_cube.lineart.crease_threshold = 0.0
_m = ob_cube.modifiers.new('Array', 'ARRAY')
_m.count = 5
_m.constant_offset_displace = (0.0, 0.0, 0.0)
_m.relative_offset_displace = (0.0, 0.0, 0.0)
_m.use_object_offset = True
_m.offset_object = ob_empty
ob_empty.location = (0.0, 0.0, 2.347)
ob_empty.rotation_euler = (-0.2386, 0.2117, -1.286)
ob_empty.scale = (0.1435, 0.1435, 0.1435)
ob_empty.lineart.crease_threshold = 0.0
ob_cube_001.location = (0.03815, 0.01473, 2.654)
ob_cube_001.rotation_euler = (0.4672, 0.08288, -1.127)
ob_cube_001.scale = (0.1454, 0.1454, 0.1454)
ob_cube_001.lineart.crease_threshold = 0.0
_m = ob_cube_001.modifiers.new('Array', 'ARRAY')
_m.count = 5
_m.constant_offset_displace = (0.0, 0.0, 0.0)
_m.relative_offset_displace = (0.0, 0.0, 0.0)
_m.use_object_offset = True
_m.offset_object = ob_empty_001
ob_empty_001.location = (0.0, 0.0, 2.641)
ob_empty_001.rotation_euler = (-0.1536, 0.3731, -0.1881)
ob_empty_001.scale = (0.144, 0.144, 0.144)
ob_empty_001.lineart.crease_threshold = 0.0
ob_cube_002.location = (0.09651, -0.06349, 3.238)
ob_cube_002.rotation_euler = (0.4672, 0.08288, -1.127)
ob_cube_002.scale = (0.1454, 0.1454, 0.1454)
ob_cube_002.lineart.crease_threshold = 0.0
_m = ob_cube_002.modifiers.new('Array', 'ARRAY')
_m.count = 5
_m.constant_offset_displace = (0.0, 0.0, 0.0)
_m.relative_offset_displace = (0.0, 0.0, 0.0)
_m.use_object_offset = True
_m.offset_object = ob_empty_002
ob_empty_002.location = (0.0, 0.0, 3.226)
ob_empty_002.rotation_euler = (-0.1287, -0.1067, -3.297)
ob_empty_002.scale = (0.144, 0.144, 0.144)
ob_empty_002.lineart.crease_threshold = 0.0
ob_cube_003.location = (0.06032, 0.01418, 3.835)
ob_cube_003.scale = (0.1454, 0.1454, 0.1454)
ob_cube_003.lineart.crease_threshold = 0.0
_m = ob_cube_003.modifiers.new('Array', 'ARRAY')
_m.count = 5
_m.constant_offset_displace = (0.0, 0.0, 0.0)
_m.relative_offset_displace = (0.0, 0.0, 0.0)
_m.use_object_offset = True
_m.offset_object = ob_empty_003
ob_empty_003.location = (0.0, 0.0, 3.868)
ob_empty_003.rotation_euler = (-0.2386, 0.2117, -1.286)
ob_empty_003.scale = (0.1435, 0.1435, 0.1435)
ob_empty_003.lineart.crease_threshold = 0.0
ob_cube_004.location = (0.02042, 0.03293, 4.264)
ob_cube_004.scale = (0.1454, 0.1454, 0.1454)
ob_cube_004.lineart.crease_threshold = 0.0
_m = ob_cube_004.modifiers.new('Array', 'ARRAY')
_m.count = 5
_m.constant_offset_displace = (0.0, 0.0, 0.0)
_m.relative_offset_displace = (0.0, 0.0, 0.0)
_m.use_object_offset = True
_m.offset_object = ob_empty_004
ob_empty_004.location = (0.0, 0.0, 4.298)
ob_empty_004.rotation_euler = (-0.352, 0.6395, -1.146)
ob_empty_004.scale = (0.1314, 0.1314, 0.1314)
ob_empty_004.lineart.crease_threshold = 0.0

# ---- collection membership
col_collection.objects.link(ob_cylinder)
col_collection.objects.link(ob_cube)
col_collection.objects.link(ob_empty)
col_collection.objects.link(ob_cube_001)
col_collection.objects.link(ob_empty_001)
col_collection.objects.link(ob_cube_002)
col_collection.objects.link(ob_empty_002)
col_collection.objects.link(ob_cube_003)
col_collection.objects.link(ob_empty_003)
col_collection.objects.link(ob_cube_004)
col_collection.objects.link(ob_empty_004)

# ---- scene / render settings (as saved in the file)
scene.frame_start = 1; scene.frame_end = 250; scene.frame_set(1)
scene.render.engine = 'BLENDER_EEVEE_NEXT'
scene.cycles.use_denoising = False
scene.cycles.samples = 128
scene.cycles.sampling_pattern = 'TABULATED_SOBOL'
scene.cycles.use_adaptive_sampling = False
scene.cycles.use_light_tree = False
scene.view_settings.view_transform = 'Filmic'
bpy.context.view_layer.update()

# ---- added for rendering (the .blend has no active camera and no usable light): camera, sun
cam_auto = bpy.data.cameras.new('AutoCamera')
cam_auto.lens = 50.0
cam_auto.sensor_width = 36.0
cam_auto.clip_end = 1000.0
ob_auto_camera = bpy.data.objects.new('AutoCamera', cam_auto)
scene.collection.objects.link(ob_auto_camera)
ob_auto_camera.location = (4.99424, -5.95912, 6.49783)
ob_auto_camera.rotation_euler = (1.09748, -7.21219e-08, 0.694738)
scene.camera = ob_auto_camera
light_auto_sun = bpy.data.lights.new('AutoSun', 'SUN')
light_auto_sun.energy = 3.0
light_auto_sun.angle = 0.0523599
ob_auto_sun = bpy.data.objects.new('AutoSun', light_auto_sun)
scene.collection.objects.link(ob_auto_sun)
ob_auto_sun.rotation_euler = (0.872665, 0.174533, 0.523599)
bpy.context.view_layer.update()
